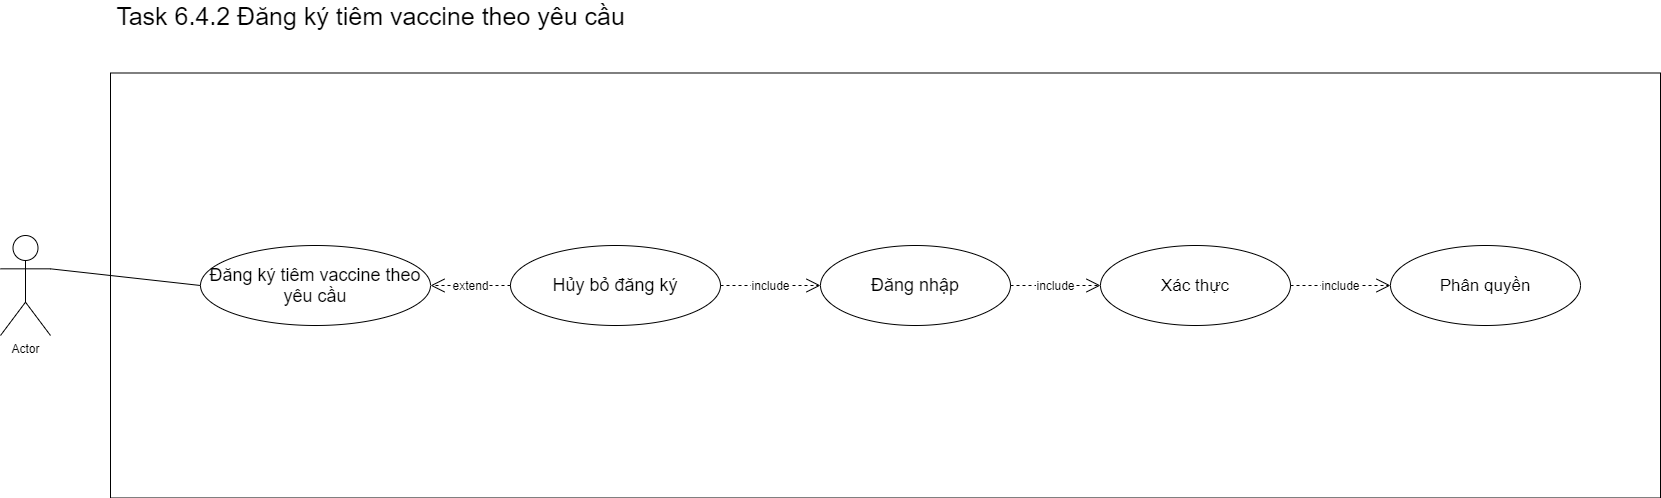

The diagram above was exported from draw.io. Its source (the exported page's mxGraphModel, read from the mxfile embedded in the PNG):
<mxGraphModel dx="1038" dy="573" grid="1" gridSize="10" guides="1" tooltips="1" connect="1" arrows="1" fold="1" page="1" pageScale="1" pageWidth="1654" pageHeight="2336" math="0" shadow="0">
  <root>
    <mxCell id="0" />
    <mxCell id="1" parent="0" />
    <mxCell id="11uTu_-E7izDTrhHHIJ2-1" value="Actor" style="shape=umlActor;verticalLabelPosition=bottom;verticalAlign=top;html=1;outlineConnect=0;" vertex="1" parent="1">
      <mxGeometry x="130" y="290" width="50" height="100" as="geometry" />
    </mxCell>
    <mxCell id="11uTu_-E7izDTrhHHIJ2-2" value="" style="rounded=0;whiteSpace=wrap;html=1;" vertex="1" parent="1">
      <mxGeometry x="240" y="127.5" width="1550" height="425" as="geometry" />
    </mxCell>
    <mxCell id="11uTu_-E7izDTrhHHIJ2-3" value="&lt;span style=&quot;font-size: 18px&quot;&gt;Đăng ký tiêm vaccine theo yêu cầu&lt;/span&gt;" style="ellipse;whiteSpace=wrap;html=1;" vertex="1" parent="1">
      <mxGeometry x="330" y="300" width="230" height="80" as="geometry" />
    </mxCell>
    <mxCell id="11uTu_-E7izDTrhHHIJ2-4" value="&lt;font style=&quot;font-size: 18px&quot;&gt;Hủy bỏ đăng ký&lt;/font&gt;" style="ellipse;whiteSpace=wrap;html=1;" vertex="1" parent="1">
      <mxGeometry x="640" y="300" width="210" height="80" as="geometry" />
    </mxCell>
    <mxCell id="11uTu_-E7izDTrhHHIJ2-5" value="&lt;font style=&quot;font-size: 12px&quot;&gt;extend&lt;/font&gt;" style="endArrow=open;endSize=12;dashed=1;html=1;exitX=0;exitY=0.5;exitDx=0;exitDy=0;entryX=1;entryY=0.5;entryDx=0;entryDy=0;" edge="1" parent="1" source="11uTu_-E7izDTrhHHIJ2-4" target="11uTu_-E7izDTrhHHIJ2-3">
      <mxGeometry width="160" relative="1" as="geometry">
        <mxPoint x="450" y="380" as="sourcePoint" />
        <mxPoint x="560" y="340" as="targetPoint" />
        <Array as="points" />
      </mxGeometry>
    </mxCell>
    <mxCell id="11uTu_-E7izDTrhHHIJ2-8" value="" style="endArrow=none;html=1;exitX=1;exitY=0.3333333333333333;exitDx=0;exitDy=0;exitPerimeter=0;entryX=0;entryY=0.5;entryDx=0;entryDy=0;" edge="1" parent="1" source="11uTu_-E7izDTrhHHIJ2-1" target="11uTu_-E7izDTrhHHIJ2-3">
      <mxGeometry width="50" height="50" relative="1" as="geometry">
        <mxPoint x="390" y="410" as="sourcePoint" />
        <mxPoint x="440" y="360" as="targetPoint" />
      </mxGeometry>
    </mxCell>
    <mxCell id="11uTu_-E7izDTrhHHIJ2-9" value="&lt;font style=&quot;font-size: 18px&quot;&gt;Đăng nhập&lt;/font&gt;" style="ellipse;whiteSpace=wrap;html=1;" vertex="1" parent="1">
      <mxGeometry x="950" y="300" width="190" height="80" as="geometry" />
    </mxCell>
    <mxCell id="11uTu_-E7izDTrhHHIJ2-10" value="&lt;font style=&quot;font-size: 12px&quot;&gt;include&lt;br&gt;&lt;/font&gt;" style="endArrow=open;endSize=12;dashed=1;html=1;entryX=0;entryY=0.5;entryDx=0;entryDy=0;exitX=1;exitY=0.5;exitDx=0;exitDy=0;" edge="1" parent="1" source="11uTu_-E7izDTrhHHIJ2-4" target="11uTu_-E7izDTrhHHIJ2-9">
      <mxGeometry width="160" relative="1" as="geometry">
        <mxPoint x="840" y="340" as="sourcePoint" />
        <mxPoint x="536.317279836453" y="321.7157287525381" as="targetPoint" />
        <Array as="points" />
      </mxGeometry>
    </mxCell>
    <mxCell id="11uTu_-E7izDTrhHHIJ2-12" value="&lt;font style=&quot;font-size: 17px&quot;&gt;Xác thực&lt;/font&gt;" style="ellipse;whiteSpace=wrap;html=1;" vertex="1" parent="1">
      <mxGeometry x="1230" y="300" width="190" height="80" as="geometry" />
    </mxCell>
    <mxCell id="11uTu_-E7izDTrhHHIJ2-13" value="&lt;font style=&quot;font-size: 12px&quot;&gt;include&lt;br&gt;&lt;/font&gt;" style="endArrow=open;endSize=12;dashed=1;html=1;entryX=0;entryY=0.5;entryDx=0;entryDy=0;exitX=1;exitY=0.5;exitDx=0;exitDy=0;" edge="1" parent="1" source="11uTu_-E7izDTrhHHIJ2-9" target="11uTu_-E7izDTrhHHIJ2-12">
      <mxGeometry width="160" relative="1" as="geometry">
        <mxPoint x="860" y="430" as="sourcePoint" />
        <mxPoint x="960" y="350" as="targetPoint" />
        <Array as="points" />
      </mxGeometry>
    </mxCell>
    <mxCell id="11uTu_-E7izDTrhHHIJ2-14" value="&lt;font style=&quot;font-size: 17px&quot;&gt;Phân quyền&lt;/font&gt;" style="ellipse;whiteSpace=wrap;html=1;" vertex="1" parent="1">
      <mxGeometry x="1520" y="300" width="190" height="80" as="geometry" />
    </mxCell>
    <mxCell id="11uTu_-E7izDTrhHHIJ2-15" value="&lt;font style=&quot;font-size: 12px&quot;&gt;include&lt;br&gt;&lt;/font&gt;" style="endArrow=open;endSize=12;dashed=1;html=1;entryX=0;entryY=0.5;entryDx=0;entryDy=0;exitX=1;exitY=0.5;exitDx=0;exitDy=0;" edge="1" parent="1" source="11uTu_-E7izDTrhHHIJ2-12" target="11uTu_-E7izDTrhHHIJ2-14">
      <mxGeometry width="160" relative="1" as="geometry">
        <mxPoint x="1150" y="350" as="sourcePoint" />
        <mxPoint x="1240" y="350" as="targetPoint" />
        <Array as="points" />
      </mxGeometry>
    </mxCell>
    <mxCell id="11uTu_-E7izDTrhHHIJ2-16" value="&lt;font style=&quot;font-size: 25px&quot;&gt;Task 6.4.2 Đăng ký tiêm vaccine theo yêu cầu&lt;/font&gt;" style="text;html=1;align=center;verticalAlign=middle;resizable=0;points=[];autosize=1;" vertex="1" parent="1">
      <mxGeometry x="240" y="60" width="520" height="20" as="geometry" />
    </mxCell>
  </root>
</mxGraphModel>